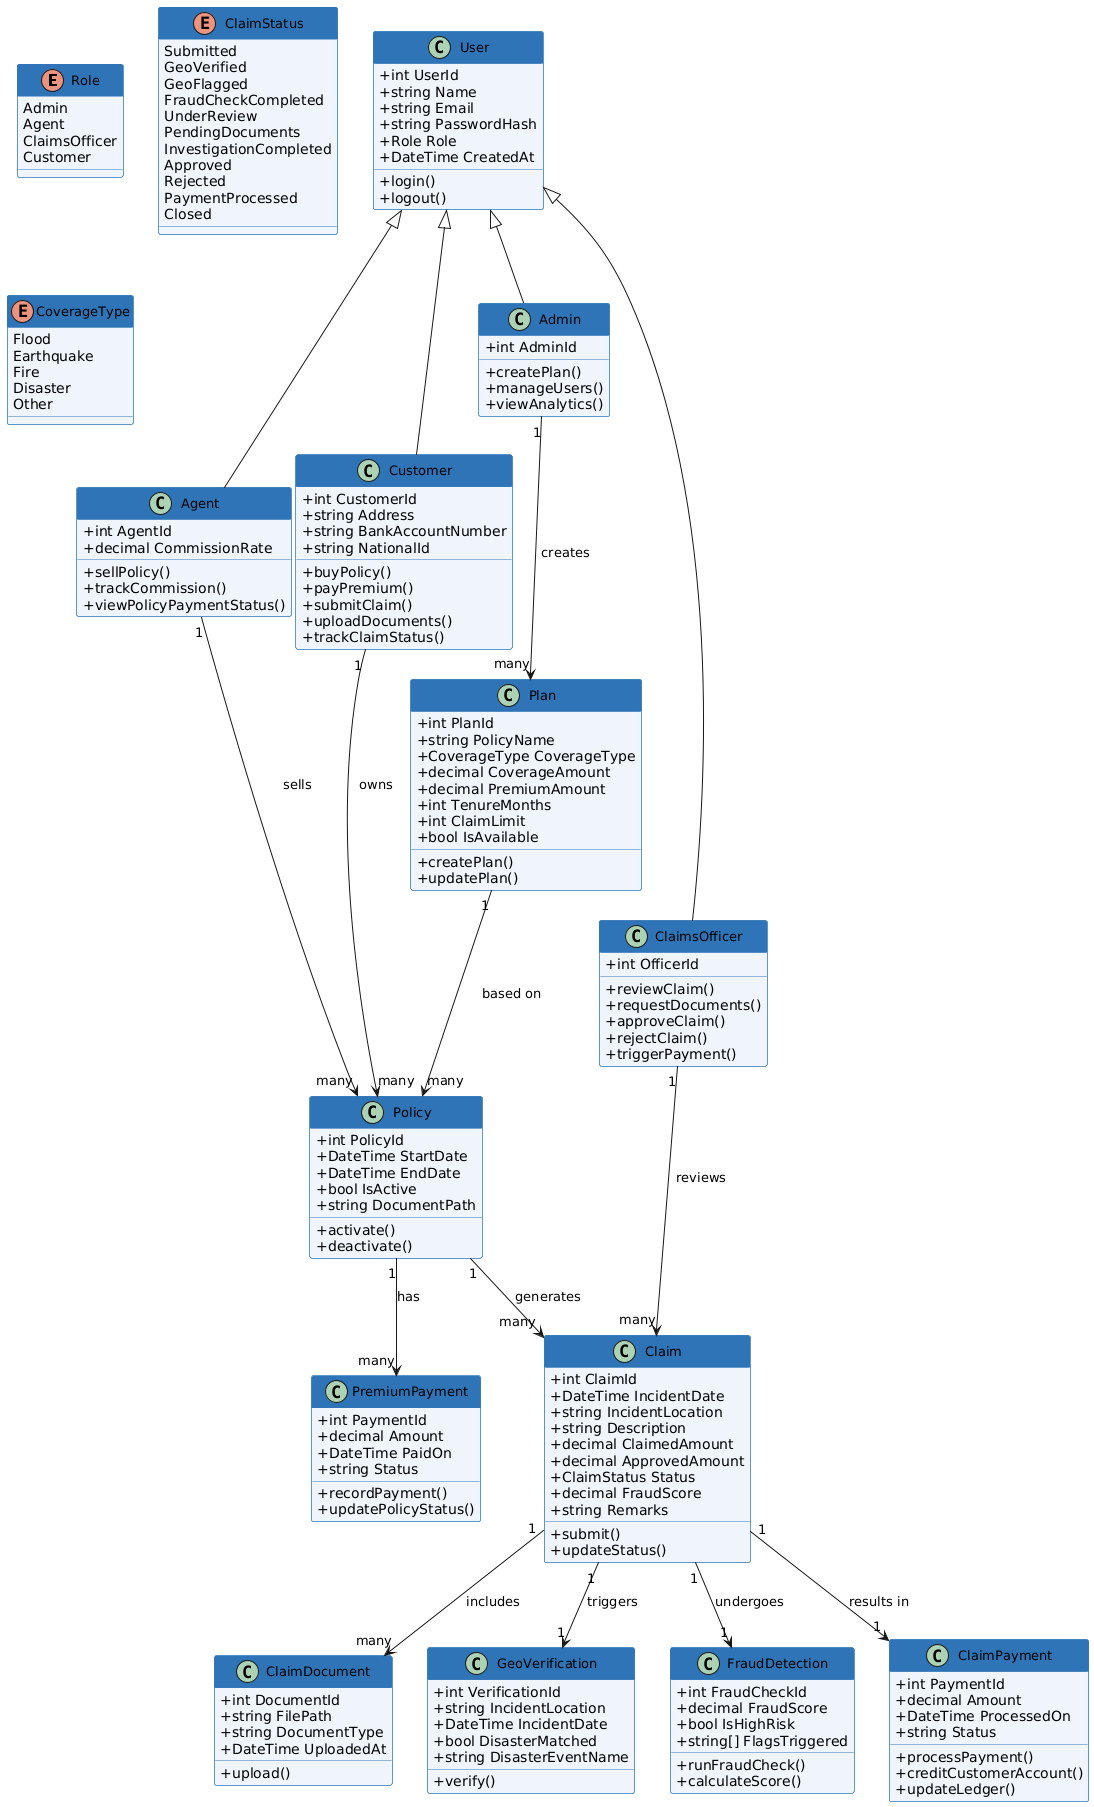

The diagram above was rendered by PlantUML. Its source (embedded in the PNG):
@startuml
skinparam classAttributeIconSize 0
skinparam classFontSize 13
skinparam class {
  BackgroundColor #EEF5FB
  BorderColor #2E75B6
  HeaderBackgroundColor #2E75B6
  HeaderFontColor white
}

enum Role {
  Admin
  Agent
  ClaimsOfficer
  Customer
}

enum ClaimStatus {
  Submitted
  GeoVerified
  GeoFlagged
  FraudCheckCompleted
  UnderReview
  PendingDocuments
  InvestigationCompleted
  Approved
  Rejected
  PaymentProcessed
  Closed
}

enum CoverageType {
  Flood
  Earthquake
  Fire
  Disaster
  Other
}

class User {
  +int UserId
  +string Name
  +string Email
  +string PasswordHash
  +Role Role
  +DateTime CreatedAt
  +login()
  +logout()
}

class Customer {
  +int CustomerId
  +string Address
  +string BankAccountNumber
  +string NationalId
  +buyPolicy()
  +payPremium()
  +submitClaim()
  +uploadDocuments()
  +trackClaimStatus()
}

class Agent {
  +int AgentId
  +decimal CommissionRate
  +sellPolicy()
  +trackCommission()
  +viewPolicyPaymentStatus()
}

class Plan {
  +int PlanId
  +string PolicyName
  +CoverageType CoverageType
  +decimal CoverageAmount
  +decimal PremiumAmount
  +int TenureMonths
  +int ClaimLimit
  +bool IsAvailable
  +createPlan()
  +updatePlan()
}

class Policy {
  +int PolicyId
  +DateTime StartDate
  +DateTime EndDate
  +bool IsActive
  +string DocumentPath
  +activate()
  +deactivate()
}

class PremiumPayment {
  +int PaymentId
  +decimal Amount
  +DateTime PaidOn
  +string Status
  +recordPayment()
  +updatePolicyStatus()
}

class Claim {
  +int ClaimId
  +DateTime IncidentDate
  +string IncidentLocation
  +string Description
  +decimal ClaimedAmount
  +decimal ApprovedAmount
  +ClaimStatus Status
  +decimal FraudScore
  +string Remarks
  +submit()
  +updateStatus()
}

class ClaimDocument {
  +int DocumentId
  +string FilePath
  +string DocumentType
  +DateTime UploadedAt
  +upload()
}

class GeoVerification {
  +int VerificationId
  +string IncidentLocation
  +DateTime IncidentDate
  +bool DisasterMatched
  +string DisasterEventName
  +verify()
}

class FraudDetection {
  +int FraudCheckId
  +decimal FraudScore
  +bool IsHighRisk
  +string[] FlagsTriggered
  +runFraudCheck()
  +calculateScore()
}

class ClaimsOfficer {
  +int OfficerId
  +reviewClaim()
  +requestDocuments()
  +approveClaim()
  +rejectClaim()
  +triggerPayment()
}

class ClaimPayment {
  +int PaymentId
  +decimal Amount
  +DateTime ProcessedOn
  +string Status
  +processPayment()
  +creditCustomerAccount()
  +updateLedger()
}

class Admin {
  +int AdminId
  +createPlan()
  +manageUsers()
  +viewAnalytics()
}

' Inheritance
User <|-- Customer
User <|-- Agent
User <|-- ClaimsOfficer
User <|-- Admin

' Associations
Admin "1" --> "many" Plan : creates
Agent "1" --> "many" Policy : sells
Customer "1" --> "many" Policy : owns
Plan "1" --> "many" Policy : based on
Policy "1" --> "many" PremiumPayment : has
Policy "1" --> "many" Claim : generates
Claim "1" --> "many" ClaimDocument : includes
Claim "1" --> "1" GeoVerification : triggers
Claim "1" --> "1" FraudDetection : undergoes
Claim "1" --> "1" ClaimPayment : results in
ClaimsOfficer "1" --> "many" Claim : reviews
@enduml